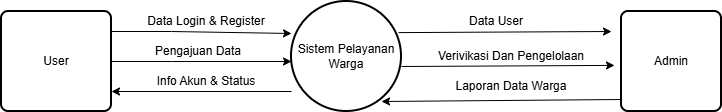

The diagram above was exported from draw.io. Its source (the exported page's mxGraphModel, read from the mxfile embedded in the PNG):
<mxGraphModel dx="2256" dy="2013" grid="1" gridSize="10" guides="1" tooltips="1" connect="1" arrows="1" fold="1" page="1" pageScale="1" pageWidth="827" pageHeight="1169" math="0" shadow="0">
  <root>
    <mxCell id="0" />
    <mxCell id="1" parent="0" />
    <mxCell id="1xurbu9qO6bLPMvVrNvB-1" parent="1" style="rounded=1;whiteSpace=wrap;html=1;absoluteArcSize=1;arcSize=14;strokeWidth=2;" value="User" vertex="1">
      <mxGeometry height="100" width="110" x="-660" y="-560" as="geometry" />
    </mxCell>
    <mxCell id="1xurbu9qO6bLPMvVrNvB-2" parent="1" style="strokeWidth=2;html=1;shape=mxgraph.flowchart.start_2;whiteSpace=wrap;" value="Sistem Pelayanan&lt;div&gt;Warga&lt;/div&gt;" vertex="1">
      <mxGeometry height="110" width="110" x="-370" y="-570" as="geometry" />
    </mxCell>
    <mxCell id="1xurbu9qO6bLPMvVrNvB-3" parent="1" style="rounded=1;whiteSpace=wrap;html=1;absoluteArcSize=1;arcSize=14;strokeWidth=2;" value="Admin" vertex="1">
      <mxGeometry height="100" width="100" x="-40" y="-560" as="geometry" />
    </mxCell>
    <mxCell id="1xurbu9qO6bLPMvVrNvB-4" edge="1" parent="1" style="endArrow=classic;html=1;rounded=0;exitX=1;exitY=0.25;exitDx=0;exitDy=0;" value="">
      <mxGeometry height="50" relative="1" width="50" as="geometry">
        <Array as="points">
          <mxPoint x="-490" y="-540" />
        </Array>
        <mxPoint x="-550" y="-540" as="sourcePoint" />
        <mxPoint x="-370" y="-538" as="targetPoint" />
      </mxGeometry>
    </mxCell>
    <mxCell id="1xurbu9qO6bLPMvVrNvB-5" edge="1" parent="1" style="endArrow=classic;html=1;rounded=0;exitX=1;exitY=0.25;exitDx=0;exitDy=0;" value="">
      <mxGeometry height="50" relative="1" width="50" as="geometry">
        <Array as="points">
          <mxPoint x="-490" y="-510" />
        </Array>
        <mxPoint x="-550" y="-510" as="sourcePoint" />
        <mxPoint x="-370" y="-510" as="targetPoint" />
      </mxGeometry>
    </mxCell>
    <mxCell id="1xurbu9qO6bLPMvVrNvB-9" parent="1" style="text;html=1;whiteSpace=wrap;strokeColor=none;fillColor=none;align=center;verticalAlign=middle;rounded=0;" value="Data Login &amp;amp; Register" vertex="1">
      <mxGeometry height="20" width="130" x="-520" y="-560" as="geometry" />
    </mxCell>
    <mxCell id="1xurbu9qO6bLPMvVrNvB-10" parent="1" style="text;html=1;whiteSpace=wrap;strokeColor=none;fillColor=none;align=center;verticalAlign=middle;rounded=0;" value="Pengajuan Data" vertex="1">
      <mxGeometry height="30" width="100" x="-513.5" y="-535" as="geometry" />
    </mxCell>
    <mxCell id="1xurbu9qO6bLPMvVrNvB-11" edge="1" parent="1" style="endArrow=classic;html=1;rounded=0;entryX=1.009;entryY=0.84;entryDx=0;entryDy=0;entryPerimeter=0;" value="">
      <mxGeometry height="50" relative="1" width="50" as="geometry">
        <mxPoint x="-370" y="-480" as="sourcePoint" />
        <mxPoint x="-550" y="-480" as="targetPoint" />
      </mxGeometry>
    </mxCell>
    <mxCell id="1xurbu9qO6bLPMvVrNvB-12" parent="1" style="text;html=1;whiteSpace=wrap;strokeColor=none;fillColor=none;align=center;verticalAlign=middle;rounded=0;" value="Info Akun &amp;amp; Status" vertex="1">
      <mxGeometry height="30" width="120" x="-515" y="-505" as="geometry" />
    </mxCell>
    <mxCell id="1xurbu9qO6bLPMvVrNvB-13" edge="1" parent="1" style="endArrow=classic;html=1;rounded=0;entryX=-0.011;entryY=0.143;entryDx=0;entryDy=0;entryPerimeter=0;exitX=0.973;exitY=0.35;exitDx=0;exitDy=0;exitPerimeter=0;" value="">
      <mxGeometry height="50" relative="1" width="50" as="geometry">
        <mxPoint x="-262.97" y="-538.89" as="sourcePoint" />
        <mxPoint x="-50.000000000000135" y="-540" as="targetPoint" />
      </mxGeometry>
    </mxCell>
    <mxCell id="1xurbu9qO6bLPMvVrNvB-14" edge="1" parent="1" style="endArrow=classic;html=1;rounded=0;entryX=-0.011;entryY=0.143;entryDx=0;entryDy=0;entryPerimeter=0;exitX=0.973;exitY=0.35;exitDx=0;exitDy=0;exitPerimeter=0;" value="">
      <mxGeometry height="50" relative="1" width="50" as="geometry">
        <mxPoint x="-260" y="-505" as="sourcePoint" />
        <mxPoint x="-47.000000000000135" y="-506.11" as="targetPoint" />
      </mxGeometry>
    </mxCell>
    <mxCell id="1xurbu9qO6bLPMvVrNvB-16" edge="1" parent="1" source="1xurbu9qO6bLPMvVrNvB-3" style="endArrow=classic;html=1;rounded=0;entryX=1.009;entryY=0.84;entryDx=0;entryDy=0;entryPerimeter=0;exitX=0.007;exitY=0.88;exitDx=0;exitDy=0;exitPerimeter=0;" value="">
      <mxGeometry height="50" relative="1" width="50" as="geometry">
        <mxPoint x="-77.51999999999998" y="-470" as="sourcePoint" />
        <mxPoint x="-280" y="-470" as="targetPoint" />
      </mxGeometry>
    </mxCell>
    <mxCell id="1xurbu9qO6bLPMvVrNvB-17" parent="1" style="text;html=1;whiteSpace=wrap;strokeColor=none;fillColor=none;align=center;verticalAlign=middle;rounded=0;" value="Data User" vertex="1">
      <mxGeometry height="30" width="90" x="-210" y="-565" as="geometry" />
    </mxCell>
    <mxCell id="1xurbu9qO6bLPMvVrNvB-18" parent="1" style="text;html=1;whiteSpace=wrap;strokeColor=none;fillColor=none;align=center;verticalAlign=middle;rounded=0;" value="Verivikasi Dan Pengelolaan" vertex="1">
      <mxGeometry height="30" width="160" x="-230" y="-530" as="geometry" />
    </mxCell>
    <mxCell id="1xurbu9qO6bLPMvVrNvB-19" parent="1" style="text;html=1;whiteSpace=wrap;strokeColor=none;fillColor=none;align=center;verticalAlign=middle;rounded=0;" value="Laporan Data Warga" vertex="1">
      <mxGeometry height="30" width="130" x="-215" y="-500" as="geometry" />
    </mxCell>
  </root>
</mxGraphModel>